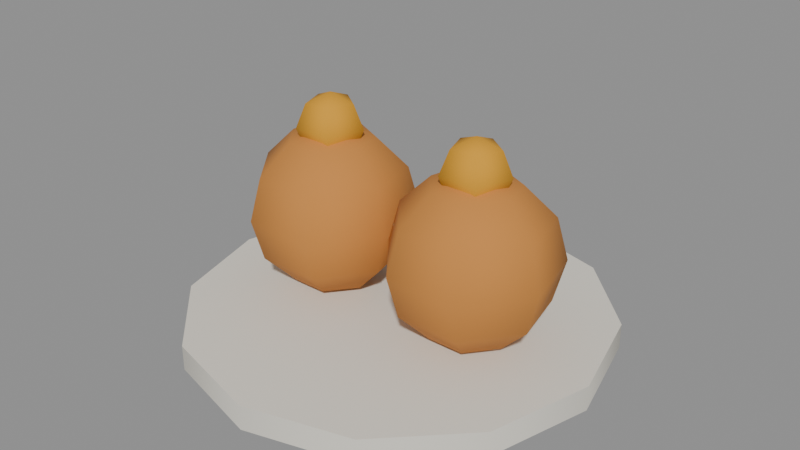 # Source: good-bakedapple.blend  (saved by Blender 5.3.31; exported with 4.5.12 LTS)
import bpy
from mathutils import Matrix  # noqa: F401  (used for matrix-valued properties, if any)

bpy.ops.wm.read_factory_settings(use_empty=True)
scene = bpy.context.scene
scene.name = 'Scene'

# ---- materials (node trees are filled in below, after node groups)
mat_e4e0d4 = bpy.data.materials.new('#e4e0d4')
mat_e4e0d4.use_backface_culling = True
mat_e4e0d4.diffuse_color = (0.7758, 0.7454, 0.6584, 1.0)
mat_c8843c = bpy.data.materials.new('#c8843c')
mat_c8843c.use_backface_culling = True
mat_c8843c.diffuse_color = (0.5776, 0.2307, 0.04519, 1.0)
mat_d89a20 = bpy.data.materials.new('#d89a20')
mat_d89a20.use_backface_culling = True
mat_d89a20.diffuse_color = (0.6867, 0.3231, 0.01444, 1.0)

# ---- material node trees
mat_e4e0d4.use_nodes = True; mat_e4e0d4.node_tree.nodes.clear()
_N = mat_e4e0d4.node_tree.nodes; _L = mat_e4e0d4.node_tree.links
n0 = _N.new('ShaderNodeBsdfPrincipled'); n0.name = 'Principled BSDF'; n0.location = (-200, 100)
n0.inputs[0].default_value = (0.7758, 0.7454, 0.6584, 1.0)
n0.inputs[2].default_value = 0.9
n0.inputs[10].default_value = 0.005
n1 = _N.new('ShaderNodeOutputMaterial'); n1.name = 'Material Output'; n1.location = (200, 100)
_L.new(n0.outputs[0], n1.inputs[0])
n1.is_active_output = True
mat_c8843c.use_nodes = True; mat_c8843c.node_tree.nodes.clear()
_N = mat_c8843c.node_tree.nodes; _L = mat_c8843c.node_tree.links
n0 = _N.new('ShaderNodeBsdfPrincipled'); n0.name = 'Principled BSDF'; n0.location = (-200, 100)
n0.inputs[0].default_value = (0.5776, 0.2307, 0.04519, 1.0)
n0.inputs[2].default_value = 0.9
n0.inputs[10].default_value = 0.005
n1 = _N.new('ShaderNodeOutputMaterial'); n1.name = 'Material Output'; n1.location = (200, 100)
_L.new(n0.outputs[0], n1.inputs[0])
n1.is_active_output = True
mat_d89a20.use_nodes = True; mat_d89a20.node_tree.nodes.clear()
_N = mat_d89a20.node_tree.nodes; _L = mat_d89a20.node_tree.links
n0 = _N.new('ShaderNodeBsdfPrincipled'); n0.name = 'Principled BSDF'; n0.location = (-200, 100)
n0.inputs[0].default_value = (0.6867, 0.3231, 0.01444, 1.0)
n0.inputs[2].default_value = 0.9
n0.inputs[10].default_value = 0.005
n1 = _N.new('ShaderNodeOutputMaterial'); n1.name = 'Material Output'; n1.location = (200, 100)
_L.new(n0.outputs[0], n1.inputs[0])
n1.is_active_output = True

# ---- meshes
me_e4e0d4 = bpy.data.meshes.new('#e4e0d4')
me_e4e0d4.from_pydata([(0.0, 0.1, -4.191e-09), (0.0, 0.1, 0.012), (0.05, 0.0866, -3.725e-09), (0.05, 0.0866, 0.012), (0.0866, 0.05, -2.328e-09), (0.0866, 0.05, 0.012), (0.1, -2.623e-10, 0.0), (0.1, 2.623e-10, 0.012), (0.0866, -0.05, 2.328e-09), (0.0866, -0.05, 0.012), (0.05, -0.0866, 3.725e-09), (0.05, -0.0866, 0.012), (0.0, -0.1, 4.191e-09), (0.0, -0.1, 0.012), (-0.05, -0.0866, 3.725e-09), (-0.05, -0.0866, 0.012), (-0.0866, -0.05, 2.328e-09), (-0.0866, -0.05, 0.012), (-0.1, -2.623e-10, 0.0), (-0.1, 2.623e-10, 0.012), (-0.0866, 0.05, -2.328e-09), (-0.0866, 0.05, 0.012), (-0.05, 0.0866, -3.725e-09), (-0.05, 0.0866, 0.012)], [], [(0, 1, 3, 2), (2, 3, 5, 4), (4, 5, 7, 6), (6, 7, 9, 8), (8, 9, 11, 10), (10, 11, 13, 12), (12, 13, 15, 14), (14, 15, 17, 16), (16, 17, 19, 18), (18, 19, 21, 20), (3, 1, 23, 21, 19, 17, 15, 13, 11, 9, 7, 5), (20, 21, 23, 22), (22, 23, 1, 0), (0, 2, 4, 6, 8, 10, 12, 14, 16, 18, 20, 22)])
me_e4e0d4.polygons.foreach_set('use_smooth', [1, 1, 1, 1, 1, 1, 1, 1, 1, 1, 0, 1, 1, 0])
_k = set([(0, 2), (0, 22), (1, 3), (1, 23), (2, 4), (3, 5), (4, 6), (5, 7), (6, 8), (7, 9), (8, 10), (9, 11), (10, 12), (11, 13), (12, 14), (13, 15), (14, 16), (15, 17), (16, 18), (17, 19), (18, 20), (19, 21), (20, 22), (21, 23)])
me_e4e0d4.attributes.new('sharp_edge', 'BOOLEAN', 'EDGE').data.foreach_set('value', [ (min(e.vertices), max(e.vertices)) in _k for e in me_e4e0d4.edges])
me_e4e0d4.materials.append(mat_e4e0d4)
me_e4e0d4.update()
me_c8843c = bpy.data.meshes.new('#c8843c')
me_c8843c.from_pydata([(-0.04, 1.748e-09, 0.09), (-0.04, 0.02, 0.08464), (-0.04, 0.03464, 0.07), (0.07377, -0.007708, 0.03), (-0.04, 0.03464, 0.03), (-0.04, 0.02, 0.01536), (-0.04, -1.748e-09, 0.01), (0.079, -0.008901, 0.05), (-0.02436, 0.01247, 0.08464), (-0.01292, 0.0216, 0.07), (-0.008727, 0.02494, 0.05), (-0.01292, 0.0216, 0.03), (-0.02436, 0.01247, 0.01536), (0.07377, -0.007708, 0.07), (0.0595, -0.00445, 0.08464), (-0.0205, -0.00445, 0.08464), (-0.006228, -0.007708, 0.07), (-0.001003, -0.008901, 0.05), (-0.006228, -0.007708, 0.03), (-0.0205, -0.00445, 0.01536), (0.04, 1.748e-09, 0.09), (-0.03132, -0.01802, 0.08464), (-0.02497, -0.03121, 0.07), (-0.02264, -0.03604, 0.05), (-0.02497, -0.03121, 0.03), (-0.03132, -0.01802, 0.01536), (0.05564, 0.01247, 0.08464), (0.06708, 0.0216, 0.07), (-0.04868, -0.01802, 0.08464), (-0.05503, -0.03121, 0.07), (-0.05736, -0.03604, 0.05), (-0.05503, -0.03121, 0.03), (-0.04868, -0.01802, 0.01536), (0.07127, 0.02494, 0.05), (0.06708, 0.0216, 0.03), (-0.0595, -0.00445, 0.08464), (-0.07377, -0.007708, 0.07), (-0.079, -0.008901, 0.05), (-0.07377, -0.007708, 0.03), (-0.0595, -0.00445, 0.01536), (0.05564, 0.01247, 0.01536), (0.04, -1.748e-09, 0.01), (-0.05564, 0.01247, 0.08464), (-0.06708, 0.0216, 0.07), (-0.07127, 0.02494, 0.05), (-0.06708, 0.0216, 0.03), (-0.05564, 0.01247, 0.01536), (0.04, 0.02, 0.01536), (0.04, 0.03464, 0.03), (0.04, 0.04, 0.05), (-0.04, 0.04, 0.05), (0.04, 0.03464, 0.07), (0.04, 0.02, 0.08464), (0.0595, -0.00445, 0.01536), (0.05503, -0.03121, 0.03), (0.05736, -0.03604, 0.05), (0.05503, -0.03121, 0.07), (0.04868, -0.01802, 0.08464), (0.04868, -0.01802, 0.01536), (0.02497, -0.03121, 0.03), (0.02264, -0.03604, 0.05), (0.02497, -0.03121, 0.07), (0.03132, -0.01802, 0.08464), (0.03132, -0.01802, 0.01536), (0.006228, -0.007708, 0.03), (0.001003, -0.008901, 0.05), (0.006228, -0.007708, 0.07), (0.0205, -0.00445, 0.08464), (0.0205, -0.00445, 0.01536), (0.01292, 0.0216, 0.03), (0.008727, 0.02494, 0.05), (0.01292, 0.0216, 0.07), (0.02436, 0.01247, 0.08464), (0.02436, 0.01247, 0.01536)], [], [(50, 2, 9, 10), (1, 0, 8), (6, 5, 12), (4, 50, 10, 11), (2, 1, 8, 9), (5, 4, 11, 12), (6, 12, 19), (11, 10, 17, 18), (9, 8, 15, 16), (12, 11, 18, 19), (10, 9, 16, 17), (8, 0, 15), (6, 19, 25), (18, 17, 23, 24), (16, 15, 21, 22), (19, 18, 24, 25), (17, 16, 22, 23), (15, 0, 21), (24, 23, 30, 31), (22, 21, 28, 29), (25, 24, 31, 32), (23, 22, 29, 30), (21, 0, 28), (6, 25, 32), (29, 28, 35, 36), (32, 31, 38, 39), (30, 29, 36, 37), (28, 0, 35), (6, 32, 39), (31, 30, 37, 38), (39, 38, 45, 46), (37, 36, 43, 44), (35, 0, 42), (6, 39, 46), (38, 37, 44, 45), (36, 35, 42, 43), (46, 45, 4, 5), (44, 43, 2, 50), (42, 0, 1), (6, 46, 5), (45, 44, 50, 4), (43, 42, 1, 2), (41, 47, 40), (51, 52, 26, 27), (48, 49, 33, 34), (47, 48, 34, 40), (52, 20, 26), (49, 51, 27, 33), (40, 34, 3, 53), (33, 27, 13, 7), (26, 20, 14), (41, 40, 53), (34, 33, 7, 3), (27, 26, 14, 13), (13, 14, 57, 56), (41, 53, 58), (14, 20, 57), (53, 3, 54, 58), (7, 13, 56, 55), (3, 7, 55, 54), (55, 56, 61, 60), (41, 58, 63), (57, 20, 62), (54, 55, 60, 59), (56, 57, 62, 61), (58, 54, 59, 63), (61, 62, 67, 66), (63, 59, 64, 68), (60, 61, 66, 65), (62, 20, 67), (41, 63, 68), (59, 60, 65, 64), (68, 64, 69, 73), (65, 66, 71, 70), (67, 20, 72), (41, 68, 73), (64, 65, 70, 69), (66, 67, 72, 71), (73, 69, 48, 47), (70, 71, 51, 49), (72, 20, 52), (41, 73, 47), (69, 70, 49, 48), (71, 72, 52, 51)])
me_c8843c.polygons.foreach_set('use_smooth', [True] * 84)
me_c8843c.materials.append(mat_c8843c)
me_c8843c.update()
me_d89a20_noshadow = bpy.data.meshes.new('#d89a20_noshadow')
me_d89a20_noshadow.from_pydata([(-0.04, 6.994e-10, 0.106), (-0.04, 0.01131, 0.1013), (-0.04, 0.016, 0.09), (-0.04, 0.01131, 0.07869), (-0.04, -6.994e-10, 0.074), (0.0494, -0.01294, 0.09), (-0.02924, 0.003496, 0.1013), (-0.02478, 0.004944, 0.09), (-0.02924, 0.003496, 0.07869), (0.04665, -0.009153, 0.1013), (0.04, 6.994e-10, 0.106), (-0.03335, -0.009153, 0.1013), (-0.0306, -0.01294, 0.09), (-0.03335, -0.009153, 0.07869), (0.05076, 0.003496, 0.1013), (-0.04665, -0.009153, 0.1013), (-0.0494, -0.01294, 0.09), (-0.04665, -0.009153, 0.07869), (0.05522, 0.004944, 0.09), (0.05076, 0.003496, 0.07869), (-0.05076, 0.003496, 0.1013), (-0.05522, 0.004944, 0.09), (-0.05076, 0.003496, 0.07869), (0.04, -6.994e-10, 0.074), (0.04, 0.01131, 0.07869), (0.04, 0.016, 0.09), (0.04, 0.01131, 0.1013), (0.04665, -0.009153, 0.07869), (0.0306, -0.01294, 0.09), (0.03335, -0.009153, 0.1013), (0.03335, -0.009153, 0.07869), (0.02478, 0.004944, 0.09), (0.02924, 0.003496, 0.1013), (0.02924, 0.003496, 0.07869)], [], [(3, 2, 7, 8), (1, 0, 6), (4, 3, 8), (2, 1, 6, 7), (8, 7, 12, 13), (6, 0, 11), (4, 8, 13), (7, 6, 11, 12), (13, 12, 16, 17), (11, 0, 15), (4, 13, 17), (12, 11, 15, 16), (17, 16, 21, 22), (15, 0, 20), (4, 17, 22), (16, 15, 20, 21), (22, 21, 2, 3), (20, 0, 1), (4, 22, 3), (21, 20, 1, 2), (26, 10, 14), (24, 25, 18, 19), (25, 26, 14, 18), (23, 24, 19), (23, 19, 27), (18, 14, 9, 5), (19, 18, 5, 27), (14, 10, 9), (23, 27, 30), (5, 9, 29, 28), (27, 5, 28, 30), (9, 10, 29), (28, 29, 32, 31), (23, 30, 33), (30, 28, 31, 33), (29, 10, 32), (23, 33, 24), (31, 32, 26, 25), (32, 10, 26), (33, 31, 25, 24)])
me_d89a20_noshadow.polygons.foreach_set('use_smooth', [True] * 40)
me_d89a20_noshadow.materials.append(mat_d89a20)
me_d89a20_noshadow.update()

# ---- objects
ob_e4e0d4 = bpy.data.objects.new('#e4e0d4', me_e4e0d4)
ob_c8843c = bpy.data.objects.new('#c8843c', me_c8843c)
ob_d89a20_noshadow = bpy.data.objects.new('#d89a20_noshadow', me_d89a20_noshadow)

# ---- transforms, parenting, visibility, modifiers, constraints
ob_e4e0d4.location = (0.0, 0.0, 0.0)
ob_c8843c.location = (0.0, 0.0, 0.0)
ob_d89a20_noshadow.location = (0.0, 0.0, 0.0)

# ---- collection membership
scene.collection.objects.link(ob_e4e0d4)
scene.collection.objects.link(ob_c8843c)
scene.collection.objects.link(ob_d89a20_noshadow)

# ---- scene / render settings (as saved in the file)
scene.frame_start = 1; scene.frame_end = 250; scene.frame_set(1)
scene.render.engine = 'BLENDER_EEVEE_NEXT'
scene.render.bake_bias = 0.0
scene.render.bake_samples = 0
scene.render.compositor_device = 'GPU'
scene.eevee.use_volume_custom_range = False
scene.eevee.fast_gi_thickness_near = 0.1
scene.eevee.fast_gi_thickness_far = 0.0
scene.eevee.ray_tracing_options.screen_trace_thickness = 0.1
bpy.context.view_layer.update()

# ---- added for rendering (the .blend has no active camera and no usable light): camera, sun + grey world if the file has none
cam_auto = bpy.data.cameras.new('AutoCamera')
cam_auto.lens = 50.0
cam_auto.sensor_width = 36.0
cam_auto.clip_end = 1000.0
ob_auto_camera = bpy.data.objects.new('AutoCamera', cam_auto)
scene.collection.objects.link(ob_auto_camera)
ob_auto_camera.location = (0.279467, -0.33536, 0.276573)
ob_auto_camera.rotation_euler = (1.09748, -7.21219e-08, 0.694738)
scene.camera = ob_auto_camera
light_auto_sun = bpy.data.lights.new('AutoSun', 'SUN')
light_auto_sun.energy = 3.0
light_auto_sun.angle = 0.0523599
ob_auto_sun = bpy.data.objects.new('AutoSun', light_auto_sun)
scene.collection.objects.link(ob_auto_sun)
ob_auto_sun.rotation_euler = (0.872665, 0.174533, 0.523599)
if scene.world is None:
    world_auto = bpy.data.worlds.new('AutoWorld')
    world_auto.color = (0.3, 0.3, 0.3)
    scene.world = world_auto
bpy.context.view_layer.update()
